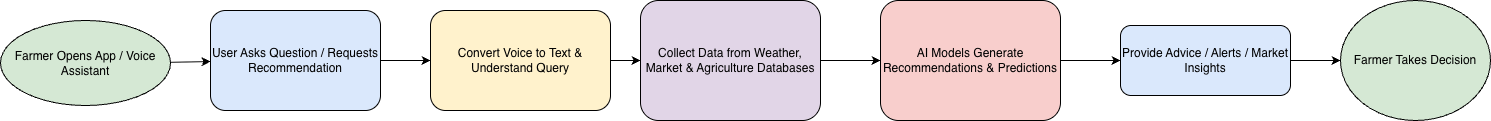

The diagram above was exported from draw.io. Its source (the exported page's mxGraphModel, read from the mxfile embedded in the PNG):
<mxGraphModel dx="946" dy="581" grid="1" gridSize="10" guides="1" tooltips="1" connect="1" arrows="1" fold="1" page="1" pageScale="1" pageWidth="827" pageHeight="1169" math="0" shadow="0">
  <root>
    <mxCell id="0" />
    <mxCell id="1" parent="0" />
    <mxCell id="start" parent="1" style="ellipse;whiteSpace=wrap;html=1;fillColor=#d5e8d4;" value="Farmer Opens App / Voice Assistant" vertex="1">
      <mxGeometry height="85" width="170" x="170" y="200" as="geometry" />
    </mxCell>
    <mxCell id="query" parent="1" style="rounded=1;whiteSpace=wrap;html=1;fillColor=#dae8fc;" value="User Asks Question / Requests Recommendation" vertex="1">
      <mxGeometry height="100" width="170" x="380" y="190" as="geometry" />
    </mxCell>
    <mxCell id="speech" parent="1" style="rounded=1;whiteSpace=wrap;html=1;fillColor=#fff2cc;" value="Convert Voice to Text &amp; Understand Query" vertex="1">
      <mxGeometry height="100" width="180" x="600" y="190" as="geometry" />
    </mxCell>
    <mxCell id="data" parent="1" style="rounded=1;whiteSpace=wrap;html=1;fillColor=#e1d5e7;" value="Collect Data from Weather, Market &amp; Agriculture Databases" vertex="1">
      <mxGeometry height="120" width="180" x="810" y="180" as="geometry" />
    </mxCell>
    <mxCell id="ai" parent="1" style="rounded=1;whiteSpace=wrap;html=1;fillColor=#f8cecc;" value="AI Models Generate Recommendations &amp; Predictions" vertex="1">
      <mxGeometry height="120" width="180" x="1050" y="180" as="geometry" />
    </mxCell>
    <mxCell id="output" parent="1" style="rounded=1;whiteSpace=wrap;html=1;fillColor=#dae8fc;" value="Provide Advice / Alerts / Market Insights" vertex="1">
      <mxGeometry height="70" width="170" x="1290" y="205" as="geometry" />
    </mxCell>
    <mxCell id="end" parent="1" style="ellipse;whiteSpace=wrap;html=1;fillColor=#d5e8d4;" value="Farmer Takes Decision" vertex="1">
      <mxGeometry height="120" width="150" x="1510" y="180" as="geometry" />
    </mxCell>
    <mxCell id="e1" edge="1" parent="1" source="start" target="query">
      <mxGeometry relative="1" as="geometry" />
    </mxCell>
    <mxCell id="e2" edge="1" parent="1" source="query" target="speech">
      <mxGeometry relative="1" as="geometry" />
    </mxCell>
    <mxCell id="e3" edge="1" parent="1" source="speech" target="data">
      <mxGeometry relative="1" as="geometry" />
    </mxCell>
    <mxCell id="e4" edge="1" parent="1" source="data" target="ai">
      <mxGeometry relative="1" as="geometry" />
    </mxCell>
    <mxCell id="e5" edge="1" parent="1" source="ai" target="output">
      <mxGeometry relative="1" as="geometry" />
    </mxCell>
    <mxCell id="e6" edge="1" parent="1" source="output" target="end">
      <mxGeometry relative="1" as="geometry" />
    </mxCell>
  </root>
</mxGraphModel>